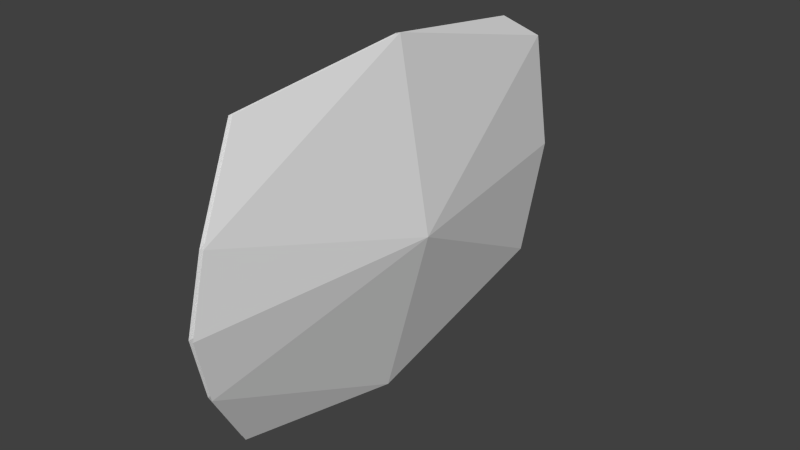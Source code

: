 # Source: shield_bone.blend  (saved by Blender 2.69.0; exported with 4.5.12 LTS)
import bpy
from mathutils import Matrix  # noqa: F401  (used for matrix-valued properties, if any)

bpy.ops.wm.read_factory_settings(use_empty=True)
scene = bpy.context.scene
scene.name = 'Scene'

# ---- collections
col_collection_1 = bpy.data.collections.new('Collection 1'); scene.collection.children.link(col_collection_1)

# ---- world
world_world = bpy.data.worlds.new('World'); scene.world = world_world
world_world.color = (0.05088, 0.05088, 0.05088)
world_world.use_sun_shadow = False
world_world.sun_shadow_jitter_overblur = 0.0
world_world.cycles.sampling_method = 'MANUAL'
world_world.cycles.sample_map_resolution = 256

# ---- meshes
me_mesh_it212_dmspritedef = bpy.data.meshes.new('MESH_IT212_DMSPRITEDEF')
me_mesh_it212_dmspritedef.from_pydata([(-0.01965, 0.9303, -0.05952), (0.1541, 0.000583, -0.04988), (0.003665, 0.3673, 1.14), (-0.1034, 0.802, 0.8516), (-0.02075, -0.3301, 1.147), (-0.0841, -0.9147, -0.04048), (-0.158, -0.7621, 0.8677), (0.02417, 0.01853, 1.25), (-0.07593, 0.6153, -1.25), (-0.1034, 0.7832, -0.9676), (-0.1002, -0.6261, -1.237), (-0.158, -0.7809, -0.9515), (-0.05542, -0.008573, -1.349), (0.02832, 0.3734, 1.14), (0.1799, -0.000394, -0.04988), (0.005008, 0.9382, -0.05952), (-0.07861, 0.81, 0.8515), (0.003421, -0.338, 1.147), (-0.1339, -0.7719, 0.8678), (-0.05993, -0.9245, -0.04036), (0.05005, 0.01755, 1.25), (-0.05127, 0.6262, -1.25), (-0.07861, 0.7912, -0.9677), (-0.07605, -0.6402, -1.237), (-0.1339, -0.7907, -0.9514), (-0.02942, -0.01016, -1.349), (0.1541, 0.000583, -0.04988), (-0.05542, -0.008573, -1.349), (0.1799, -0.000394, -0.04988), (-0.02942, -0.01016, -1.349)], [], [(0, 1, 2), (3, 0, 2), (4, 26, 5), (4, 5, 6), (1, 7, 2), (26, 4, 7), (0, 8, 1), (9, 8, 0), (10, 5, 26), (10, 11, 5), (1, 8, 12), (26, 27, 10), (13, 14, 15), (13, 15, 16), (17, 18, 19), (17, 19, 28), (14, 13, 20), (28, 20, 17), (21, 15, 14), (21, 22, 15), (23, 19, 24), (23, 28, 19), (14, 25, 21), (28, 23, 29)])
_uv = me_mesh_it212_dmspritedef.uv_layers.new(name='UVMap')
_uv.uv.foreach_set('vector', [-0.9961, 0.5, 0.003906, 0.5, -0.3789, 0.9609, -0.8516, 0.8516, -0.9961, 0.5, -0.3789, 0.9609, -0.3789, 0.9609, -0.01172, 0.5, -0.9961, 0.5, -0.3789, 0.9609, -0.9961, 0.5, -0.8359, 0.8516, 0.003906, 0.5, -0.003906, 1.0, -0.3789, 0.9609, -0.01172, 0.5, -0.3789, 0.9609, -0.003906, 1.0, -0.9961, 0.5, -0.6758, 0.04297, 0.003906, 0.5, -0.8516, 0.1484, -0.6758, 0.04297, -0.9961, 0.5, -0.6875, 0.04297, -0.9961, 0.5, -0.01172, 0.5, -0.6875, 0.04297, -0.8516, 0.1484, -0.9961, 0.5, 0.003906, 0.5, -0.6758, 0.04297, -0.003906, 0.0, -0.01172, 0.5, -0.02344, 0.0, -0.6875, 0.04297, -0.3789, 0.9609, 0.003906, 0.5, -0.9961, 0.5, -0.3789, 0.9609, -0.9961, 0.5, -0.8516, 0.8516, -0.3789, 0.9609, -0.8516, 0.8516, -0.9961, 0.5, -0.3789, 0.9609, -0.9961, 0.5, -0.01172, 0.5, 0.003906, 0.5, -0.3789, 0.9609, -0.003906, 1.0, -0.01172, 0.5, -0.003906, 1.0, -0.3789, 0.9609, -0.6875, 0.04297, -0.9961, 0.5, 0.003906, 0.5, -0.6875, 0.04297, -0.8516, 0.1484, -0.9961, 0.5, -0.6992, 0.04297, -0.9961, 0.5, -0.8633, 0.1523, -0.6992, 0.04297, -0.01172, 0.5, -0.9961, 0.5, 0.003906, 0.5, -0.003906, 0.0, -0.6875, 0.04297, -0.01172, 0.5, -0.6992, 0.04297, -0.02344, 0.0])
me_mesh_it212_dmspritedef.use_remesh_preserve_volume = False
me_mesh_it212_dmspritedef.use_remesh_preserve_attributes = False
me_mesh_it212_dmspritedef.use_mirror_vertex_groups = False
me_mesh_it212_dmspritedef.update()

# ---- objects
ob_mesh_it212_dmspritedef = bpy.data.objects.new('MESH_IT212_DMSPRITEDEF', me_mesh_it212_dmspritedef)

# ---- transforms, parenting, visibility, modifiers, constraints
ob_mesh_it212_dmspritedef.location = (0.0, 0.0, 0.0)
ob_mesh_it212_dmspritedef.rotation_euler = (1.571, -0.0, 0.0)
ob_mesh_it212_dmspritedef.lineart.crease_threshold = 0.0

# ---- collection membership
col_collection_1.objects.link(ob_mesh_it212_dmspritedef)

# ---- scene / render settings (as saved in the file)
scene.frame_start = 1; scene.frame_end = 250; scene.frame_set(29)
scene.render.engine = 'BLENDER_EEVEE_NEXT'
scene.render.image_settings.color_mode = 'RGB'
scene.render.image_settings.compression = 90
scene.render.resolution_percentage = 50
scene.render.dither_intensity = 0.0
scene.cycles.use_denoising = False
scene.cycles.samples = 10
scene.cycles.sampling_pattern = 'TABULATED_SOBOL'
scene.cycles.light_sampling_threshold = 0.0
scene.cycles.use_adaptive_sampling = False
scene.cycles.use_light_tree = False
scene.cycles.blur_glossy = 0.0
scene.cycles.volume_bounces = 1
scene.cycles.pixel_filter_type = 'GAUSSIAN'
scene.cycles.sample_clamp_indirect = 0.0
scene.view_settings.view_transform = 'Standard'
bpy.context.view_layer.update()

# ---- added for rendering (the .blend has no active camera and no usable light): camera, sun
cam_auto = bpy.data.cameras.new('AutoCamera')
cam_auto.lens = 50.0
cam_auto.sensor_width = 36.0
cam_auto.clip_end = 1000.0
ob_auto_camera = bpy.data.objects.new('AutoCamera', cam_auto)
scene.collection.objects.link(ob_auto_camera)
ob_auto_camera.location = (2.98582, -3.51992, 2.38674)
ob_auto_camera.rotation_euler = (1.09748, -7.21219e-08, 0.694738)
scene.camera = ob_auto_camera
light_auto_sun = bpy.data.lights.new('AutoSun', 'SUN')
light_auto_sun.energy = 3.0
light_auto_sun.angle = 0.0523599
ob_auto_sun = bpy.data.objects.new('AutoSun', light_auto_sun)
scene.collection.objects.link(ob_auto_sun)
ob_auto_sun.rotation_euler = (0.872665, 0.174533, 0.523599)
bpy.context.view_layer.update()
